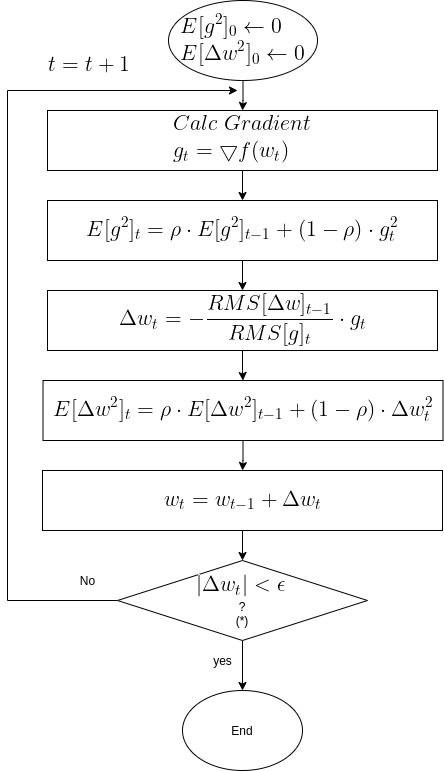

The diagram above was exported from draw.io. Its source (the exported page's mxGraphModel, read from the mxfile embedded in the PNG):
<mxGraphModel dx="1350" dy="801" grid="1" gridSize="10" guides="1" tooltips="1" connect="1" arrows="1" fold="1" page="1" pageScale="1" pageWidth="850" pageHeight="1100" math="0" shadow="0">
  <root>
    <mxCell id="0" />
    <mxCell id="1" parent="0" />
    <mxCell id="OMsr9CQZdHWhaKTnANxM-8" value="" style="edgeStyle=orthogonalEdgeStyle;rounded=0;orthogonalLoop=1;jettySize=auto;html=1;" edge="1" parent="1" source="OMsr9CQZdHWhaKTnANxM-1" target="OMsr9CQZdHWhaKTnANxM-2">
      <mxGeometry relative="1" as="geometry" />
    </mxCell>
    <mxCell id="OMsr9CQZdHWhaKTnANxM-1" value="&lt;img src=&quot;https://latex.codecogs.com/gif.latex?%5Clarge%20%5C%5CE%5Bg%5E2%5D_0%5Cleftarrow%200%20%5C%5CE%5B%5CDelta%20w%5E2%5D_0%5Cleftarrow%200&quot;&gt;" style="ellipse;whiteSpace=wrap;html=1;" vertex="1" parent="1">
      <mxGeometry x="231.01" y="50" width="149" height="80" as="geometry" />
    </mxCell>
    <mxCell id="OMsr9CQZdHWhaKTnANxM-9" value="" style="edgeStyle=orthogonalEdgeStyle;rounded=0;orthogonalLoop=1;jettySize=auto;html=1;" edge="1" parent="1" source="OMsr9CQZdHWhaKTnANxM-2" target="OMsr9CQZdHWhaKTnANxM-3">
      <mxGeometry relative="1" as="geometry" />
    </mxCell>
    <mxCell id="OMsr9CQZdHWhaKTnANxM-2" value="&lt;img src=&quot;https://latex.codecogs.com/gif.latex?%5Clarge%20%5C%5CCalc%5C%3B%20Gradient%5C%5C%20g_t%20%3D%20%5Cbigtriangledown%20f%28w_t%29&quot;&gt;" style="rounded=0;whiteSpace=wrap;html=1;" vertex="1" parent="1">
      <mxGeometry x="110" y="160" width="390" height="60" as="geometry" />
    </mxCell>
    <mxCell id="OMsr9CQZdHWhaKTnANxM-22" value="" style="edgeStyle=orthogonalEdgeStyle;rounded=0;orthogonalLoop=1;jettySize=auto;html=1;" edge="1" parent="1" source="OMsr9CQZdHWhaKTnANxM-3" target="OMsr9CQZdHWhaKTnANxM-21">
      <mxGeometry relative="1" as="geometry" />
    </mxCell>
    <mxCell id="OMsr9CQZdHWhaKTnANxM-3" value="&lt;img src=&quot;https://latex.codecogs.com/gif.latex?%5Clarge%20%5C%5CE%5Bg%5E2%5D_t%3D%5Crho%20%5Ccdot%20E%5Bg%5E2%5D_%7Bt-1%7D&amp;amp;plus;%281-%5Crho%29%20%5Ccdot%20g_t%5E2&quot;&gt;" style="rounded=0;whiteSpace=wrap;html=1;" vertex="1" parent="1">
      <mxGeometry x="110" y="250" width="390" height="60" as="geometry" />
    </mxCell>
    <mxCell id="OMsr9CQZdHWhaKTnANxM-13" style="edgeStyle=orthogonalEdgeStyle;rounded=0;orthogonalLoop=1;jettySize=auto;html=1;exitX=0;exitY=0.5;exitDx=0;exitDy=0;" edge="1" parent="1" source="OMsr9CQZdHWhaKTnANxM-6">
      <mxGeometry relative="1" as="geometry">
        <mxPoint x="300" y="140" as="targetPoint" />
        <mxPoint x="318.26" y="380" as="sourcePoint" />
        <Array as="points">
          <mxPoint x="70" y="650" />
          <mxPoint x="70" y="140" />
        </Array>
      </mxGeometry>
    </mxCell>
    <mxCell id="OMsr9CQZdHWhaKTnANxM-19" value="" style="edgeStyle=orthogonalEdgeStyle;rounded=0;orthogonalLoop=1;jettySize=auto;html=1;" edge="1" parent="1" source="OMsr9CQZdHWhaKTnANxM-6" target="OMsr9CQZdHWhaKTnANxM-17">
      <mxGeometry relative="1" as="geometry" />
    </mxCell>
    <mxCell id="OMsr9CQZdHWhaKTnANxM-6" value="&lt;img src=&quot;https://latex.codecogs.com/gif.latex?%5Clarge%20%7C%5CDelta%20w_t%7C%3C%5Cepsilon&quot;&gt;&lt;br&gt;?&lt;br&gt;(*)" style="rhombus;whiteSpace=wrap;html=1;" vertex="1" parent="1">
      <mxGeometry x="180" y="610" width="250" height="80" as="geometry" />
    </mxCell>
    <mxCell id="OMsr9CQZdHWhaKTnANxM-16" value="No" style="text;html=1;align=center;verticalAlign=middle;resizable=0;points=[];autosize=1;strokeColor=none;" vertex="1" parent="1">
      <mxGeometry x="135" y="620" width="30" height="20" as="geometry" />
    </mxCell>
    <mxCell id="OMsr9CQZdHWhaKTnANxM-17" value="End" style="ellipse;whiteSpace=wrap;html=1;" vertex="1" parent="1">
      <mxGeometry x="245" y="740" width="120" height="80" as="geometry" />
    </mxCell>
    <mxCell id="OMsr9CQZdHWhaKTnANxM-33" value="" style="edgeStyle=orthogonalEdgeStyle;rounded=0;orthogonalLoop=1;jettySize=auto;html=1;" edge="1" parent="1" source="OMsr9CQZdHWhaKTnANxM-21" target="OMsr9CQZdHWhaKTnANxM-32">
      <mxGeometry relative="1" as="geometry" />
    </mxCell>
    <mxCell id="OMsr9CQZdHWhaKTnANxM-21" value="&lt;img src=&quot;https://latex.codecogs.com/gif.latex?%5Clarge%20%5C%5C%5CDelta%20w_t%3D-%5Cfrac%7BRMS%5B%5CDelta%20w%5D_%7Bt-1%7D%7D%7BRMS%5Bg%5D_t%7D%20%5Ccdot%20g_t&quot;&gt;" style="rounded=0;whiteSpace=wrap;html=1;" vertex="1" parent="1">
      <mxGeometry x="110" y="340" width="390" height="60" as="geometry" />
    </mxCell>
    <mxCell id="OMsr9CQZdHWhaKTnANxM-26" value="yes" style="text;html=1;align=center;verticalAlign=middle;resizable=0;points=[];autosize=1;strokeColor=none;" vertex="1" parent="1">
      <mxGeometry x="270" y="700" width="30" height="20" as="geometry" />
    </mxCell>
    <mxCell id="OMsr9CQZdHWhaKTnANxM-30" value="&lt;img src=&quot;https://latex.codecogs.com/gif.latex?%5Clarge%20%5C%5C%20t%3Dt&amp;amp;plus;1&quot;&gt;" style="text;html=1;align=center;verticalAlign=middle;resizable=0;points=[];autosize=1;strokeColor=none;" vertex="1" parent="1">
      <mxGeometry x="100" y="100" width="100" height="30" as="geometry" />
    </mxCell>
    <mxCell id="OMsr9CQZdHWhaKTnANxM-36" value="" style="edgeStyle=orthogonalEdgeStyle;rounded=0;orthogonalLoop=1;jettySize=auto;html=1;" edge="1" parent="1" source="OMsr9CQZdHWhaKTnANxM-32" target="OMsr9CQZdHWhaKTnANxM-34">
      <mxGeometry relative="1" as="geometry" />
    </mxCell>
    <mxCell id="OMsr9CQZdHWhaKTnANxM-32" value="&lt;img src=&quot;https://latex.codecogs.com/gif.latex?%5Clarge%20%5C%5CE%5B%5CDelta%20w%5E2%5D_t%3D%5Crho%20%5Ccdot%20E%5B%5CDelta%20w%5E2%5D_%7Bt-1%7D&amp;amp;plus;%281-%5Crho%29%20%5Ccdot%20%5CDelta%20w%5E2_t&quot;&gt;" style="rounded=0;whiteSpace=wrap;html=1;" vertex="1" parent="1">
      <mxGeometry x="105.51" y="430" width="400" height="60" as="geometry" />
    </mxCell>
    <mxCell id="OMsr9CQZdHWhaKTnANxM-35" value="" style="edgeStyle=orthogonalEdgeStyle;rounded=0;orthogonalLoop=1;jettySize=auto;html=1;" edge="1" parent="1" source="OMsr9CQZdHWhaKTnANxM-34" target="OMsr9CQZdHWhaKTnANxM-6">
      <mxGeometry relative="1" as="geometry" />
    </mxCell>
    <mxCell id="OMsr9CQZdHWhaKTnANxM-34" value="&lt;img src=&quot;https://latex.codecogs.com/gif.latex?%5Clarge%20%5C%5C%20w_t%3Dw_%7Bt-1%7D%20&amp;amp;plus;%20%5CDelta%20w_t&quot;&gt;" style="rounded=0;whiteSpace=wrap;html=1;" vertex="1" parent="1">
      <mxGeometry x="105" y="520" width="400" height="60" as="geometry" />
    </mxCell>
  </root>
</mxGraphModel>